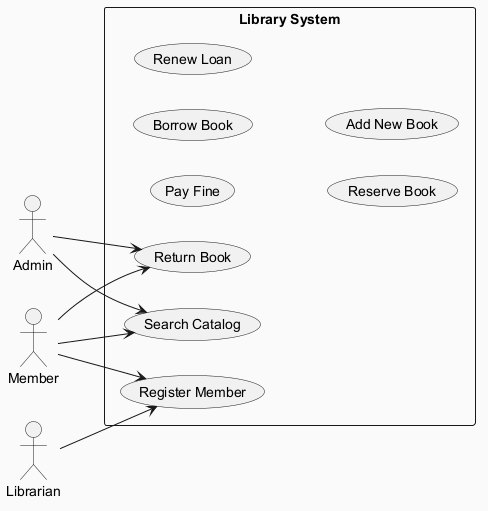

The diagram above was rendered by PlantUML. Its source (embedded in the PNG):
@startuml
skinparam backgroundColor #FAFAFA
skinparam classBackgroundColor #FFF3E0
skinparam classBorderColor #E65100
left to right direction
actor "Member" as Member
actor "Admin" as Admin
actor "Librarian" as Librarian
rectangle "Library System" {
  usecase "Return Book" as UC_ReturnBook
  usecase "Pay Fine" as UC_PayFine
  usecase "Borrow Book" as UC_BorrowBook
  usecase "Register Member" as UC_RegisterMember
  usecase "Search Catalog" as UC_SearchCatalog
  usecase "Renew Loan" as UC_RenewLoan
  usecase "Reserve Book" as UC_ReserveBook
  usecase "Add New Book" as UC_AddNewBook
}
Member --> UC_RegisterMember
Member --> UC_ReturnBook
Member --> UC_SearchCatalog
Admin --> UC_SearchCatalog
Admin --> UC_ReturnBook
Librarian --> UC_RegisterMember
@enduml